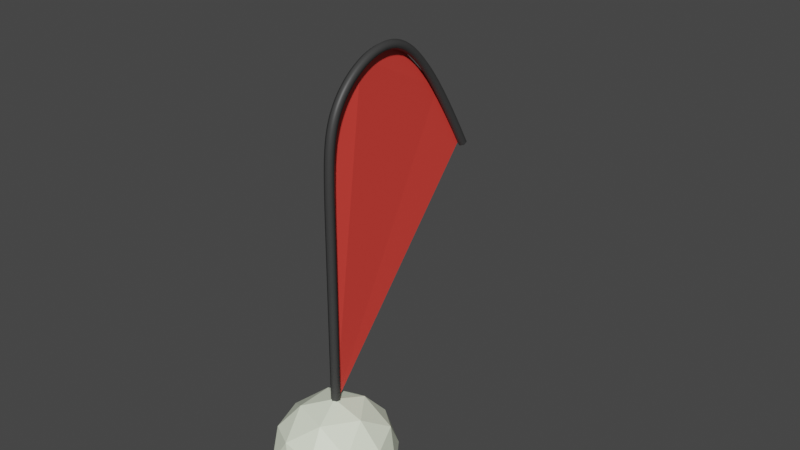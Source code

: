 # Source: WaterFlag.blend  (saved by Blender 2.93.20; exported with 4.5.12 LTS)
import bpy
from mathutils import Matrix  # noqa: F401  (used for matrix-valued properties, if any)

bpy.ops.wm.read_factory_settings(use_empty=True)
scene = bpy.context.scene
scene.name = 'Scene'

# ---- collections
col_collection = bpy.data.collections.new('Collection'); scene.collection.children.link(col_collection)

# ---- materials (node trees are filled in below, after node groups)
mat_spherebase = bpy.data.materials.new('SphereBase')
mat_spherebase.use_transparent_shadow = False
mat_pole = bpy.data.materials.new('Pole')
mat_pole.use_transparent_shadow = False
mat_banner = bpy.data.materials.new('Banner')
mat_banner.use_transparent_shadow = False

# ---- material node trees
mat_spherebase.use_nodes = True; mat_spherebase.node_tree.nodes.clear()
_N = mat_spherebase.node_tree.nodes; _L = mat_spherebase.node_tree.links
n0 = _N.new('ShaderNodeBsdfPrincipled'); n0.name = 'Principled BSDF'; n0.location = (10, 300)
n0.distribution = 'GGX'
n0.subsurface_method = 'BURLEY'
n0.inputs[0].default_value = (0.9236, 1.0, 0.7988, 1.0)
n0.inputs[3].default_value = 1.45
n0.inputs[27].default_value = (0.0, 0.0, 0.0, 1.0)
n0.inputs[28].default_value = 1.0
n1 = _N.new('ShaderNodeOutputMaterial'); n1.name = 'Material Output'; n1.location = (300, 300)
_L.new(n0.outputs[0], n1.inputs[0])
n1.is_active_output = True
mat_pole.use_nodes = True; mat_pole.node_tree.nodes.clear()
_N = mat_pole.node_tree.nodes; _L = mat_pole.node_tree.links
n0 = _N.new('ShaderNodeBsdfPrincipled'); n0.name = 'Principled BSDF'; n0.location = (10, 300)
n0.distribution = 'GGX'
n0.subsurface_method = 'BURLEY'
n0.inputs[0].default_value = (0.04445, 0.04445, 0.04445, 1.0)
n0.inputs[3].default_value = 1.45
n0.inputs[27].default_value = (0.0, 0.0, 0.0, 1.0)
n0.inputs[28].default_value = 1.0
n1 = _N.new('ShaderNodeOutputMaterial'); n1.name = 'Material Output'; n1.location = (300, 300)
_L.new(n0.outputs[0], n1.inputs[0])
n1.is_active_output = True
mat_banner.use_nodes = True; mat_banner.node_tree.nodes.clear()
_N = mat_banner.node_tree.nodes; _L = mat_banner.node_tree.links
n0 = _N.new('ShaderNodeBsdfPrincipled'); n0.name = 'Principled BSDF'; n0.location = (10, 300)
n0.distribution = 'GGX'
n0.subsurface_method = 'BURLEY'
n0.inputs[0].default_value = (0.8, 0.05635, 0.04274, 1.0)
n0.inputs[3].default_value = 1.45
n0.inputs[27].default_value = (0.0, 0.0, 0.0, 1.0)
n0.inputs[28].default_value = 1.0
n1 = _N.new('ShaderNodeOutputMaterial'); n1.name = 'Material Output'; n1.location = (300, 300)
_L.new(n0.outputs[0], n1.inputs[0])
n1.is_active_output = True

# ---- world
world_world = bpy.data.worlds.new('World'); scene.world = world_world
world_world.use_nodes = True; world_world.node_tree.nodes.clear()
_N = world_world.node_tree.nodes; _L = world_world.node_tree.links
n0 = _N.new('ShaderNodeOutputWorld'); n0.name = 'World Output'; n0.location = (300, 300)
n1 = _N.new('ShaderNodeBackground'); n1.name = 'Background'; n1.location = (10, 300)
n1.inputs[0].default_value = (0.05088, 0.05088, 0.05088, 1.0)
_L.new(n1.outputs[0], n0.inputs[0])
n0.is_active_output = True
world_world.color = (0.05088, 0.05088, 0.05088)
world_world.use_sun_shadow = False
world_world.sun_shadow_jitter_overblur = 0.0

# ---- meshes
me_icosphere = bpy.data.meshes.new('Icosphere')
me_icosphere.from_pydata([(1.11e-16, -4.441e-16, -1.0), (0.7236, -0.5257, -0.4472), (-0.2764, -0.8506, -0.4472), (-0.8944, -4.441e-16, -0.4472), (-0.2764, 0.8506, -0.4472), (0.7236, 0.5257, -0.4472), (0.2764, -0.8506, 0.4472), (-0.7236, -0.5257, 0.4472), (-0.7236, 0.5257, 0.4472), (0.2764, 0.8506, 0.4472), (0.8944, -4.441e-16, 0.4472), (1.11e-16, -4.441e-16, 1.0), (-0.1625, -0.5, -0.8507), (0.4253, -0.309, -0.8507), (0.2629, -0.809, -0.5257), (0.8506, -4.441e-16, -0.5257), (0.4253, 0.309, -0.8507), (-0.5257, -4.441e-16, -0.8507), (-0.6882, -0.5, -0.5257), (-0.1625, 0.5, -0.8507), (-0.6882, 0.5, -0.5257), (0.2629, 0.809, -0.5257), (0.9511, -0.309, -1.11e-16), (0.9511, 0.309, -1.11e-16), (1.11e-16, -1.0, -1.11e-16), (0.5878, -0.809, -1.11e-16), (-0.9511, -0.309, -1.11e-16), (-0.5878, -0.809, -1.11e-16), (-0.5878, 0.809, -1.11e-16), (-0.9511, 0.309, -1.11e-16), (0.5878, 0.809, -1.11e-16), (1.11e-16, 1.0, -1.11e-16), (0.6882, -0.5, 0.5257), (-0.2629, -0.809, 0.5257), (-0.8506, -4.441e-16, 0.5257), (-0.2629, 0.809, 0.5257), (0.6882, 0.5, 0.5257), (0.1625, -0.5, 0.8507), (0.5257, -4.441e-16, 0.8507), (-0.4253, -0.309, 0.8507), (-0.4253, 0.309, 0.8507), (0.1625, 0.5, 0.8507)], [], [(0, 13, 12), (1, 13, 15), (0, 12, 17), (0, 17, 19), (0, 19, 16), (1, 15, 22), (2, 14, 24), (3, 18, 26), (4, 20, 28), (5, 21, 30), (1, 22, 25), (2, 24, 27), (3, 26, 29), (4, 28, 31), (5, 30, 23), (6, 32, 37), (7, 33, 39), (8, 34, 40), (9, 35, 41), (10, 36, 38), (38, 41, 11), (38, 36, 41), (36, 9, 41), (41, 40, 11), (41, 35, 40), (35, 8, 40), (40, 39, 11), (40, 34, 39), (34, 7, 39), (39, 37, 11), (39, 33, 37), (33, 6, 37), (37, 38, 11), (37, 32, 38), (32, 10, 38), (23, 36, 10), (23, 30, 36), (30, 9, 36), (31, 35, 9), (31, 28, 35), (28, 8, 35), (29, 34, 8), (29, 26, 34), (26, 7, 34), (27, 33, 7), (27, 24, 33), (24, 6, 33), (25, 32, 6), (25, 22, 32), (22, 10, 32), (30, 31, 9), (30, 21, 31), (21, 4, 31), (28, 29, 8), (28, 20, 29), (20, 3, 29), (26, 27, 7), (26, 18, 27), (18, 2, 27), (24, 25, 6), (24, 14, 25), (14, 1, 25), (22, 23, 10), (22, 15, 23), (15, 5, 23), (16, 21, 5), (16, 19, 21), (19, 4, 21), (19, 20, 4), (19, 17, 20), (17, 3, 20), (17, 18, 3), (17, 12, 18), (12, 2, 18), (15, 16, 5), (15, 13, 16), (13, 0, 16), (12, 14, 2), (12, 13, 14), (13, 1, 14)])
_uv = me_icosphere.uv_layers.new(name='UVMap')
_uv.uv.foreach_set('vector', [0.1818, 0.0, 0.2273, 0.07873, 0.1364, 0.07873, 0.2727, 0.1575, 0.3182, 0.07873, 0.3636, 0.1575, 0.9091, 0.0, 0.9545, 0.07873, 0.8636, 0.07873, 0.7273, 0.0, 0.7727, 0.07873, 0.6818, 0.07873, 0.5455, 0.0, 0.5909, 0.07873, 0.5, 0.07873, 0.2727, 0.1575, 0.3636, 0.1575, 0.3182, 0.2362, 0.09091, 0.1575, 0.1818, 0.1575, 0.1364, 0.2362, 0.8182, 0.1575, 0.9091, 0.1575, 0.8636, 0.2362, 0.6364, 0.1575, 0.7273, 0.1575, 0.6818, 0.2362, 0.4545, 0.1575, 0.5455, 0.1575, 0.5, 0.2362, 0.2727, 0.1575, 0.3182, 0.2362, 0.2273, 0.2362, 0.09091, 0.1575, 0.1364, 0.2362, 0.04546, 0.2362, 0.8182, 0.1575, 0.8636, 0.2362, 0.7727, 0.2362, 0.6364, 0.1575, 0.6818, 0.2362, 0.5909, 0.2362, 0.4545, 0.1575, 0.5, 0.2362, 0.4091, 0.2362, 0.1818, 0.3149, 0.2727, 0.3149, 0.2273, 0.3937, 0.0, 0.3149, 0.09091, 0.3149, 0.04546, 0.3937, 0.7273, 0.3149, 0.8182, 0.3149, 0.7727, 0.3937, 0.5455, 0.3149, 0.6364, 0.3149, 0.5909, 0.3937, 0.3636, 0.3149, 0.4545, 0.3149, 0.4091, 0.3937, 0.4091, 0.3937, 0.5, 0.3937, 0.4545, 0.4724, 0.4091, 0.3937, 0.4545, 0.3149, 0.5, 0.3937, 0.4545, 0.3149, 0.5455, 0.3149, 0.5, 0.3937, 0.5909, 0.3937, 0.6818, 0.3937, 0.6364, 0.4724, 0.5909, 0.3937, 0.6364, 0.3149, 0.6818, 0.3937, 0.6364, 0.3149, 0.7273, 0.3149, 0.6818, 0.3937, 0.7727, 0.3937, 0.8636, 0.3937, 0.8182, 0.4724, 0.7727, 0.3937, 0.8182, 0.3149, 0.8636, 0.3937, 0.8182, 0.3149, 0.9091, 0.3149, 0.8636, 0.3937, 0.04546, 0.3937, 0.1364, 0.3937, 0.09091, 0.4724, 0.04546, 0.3937, 0.09091, 0.3149, 0.1364, 0.3937, 0.09091, 0.3149, 0.1818, 0.3149, 0.1364, 0.3937, 0.2273, 0.3937, 0.3182, 0.3937, 0.2727, 0.4724, 0.2273, 0.3937, 0.2727, 0.3149, 0.3182, 0.3937, 0.2727, 0.3149, 0.3636, 0.3149, 0.3182, 0.3937, 0.4091, 0.2362, 0.4545, 0.3149, 0.3636, 0.3149, 0.4091, 0.2362, 0.5, 0.2362, 0.4545, 0.3149, 0.5, 0.2362, 0.5455, 0.3149, 0.4545, 0.3149, 0.5909, 0.2362, 0.6364, 0.3149, 0.5455, 0.3149, 0.5909, 0.2362, 0.6818, 0.2362, 0.6364, 0.3149, 0.6818, 0.2362, 0.7273, 0.3149, 0.6364, 0.3149, 0.7727, 0.2362, 0.8182, 0.3149, 0.7273, 0.3149, 0.7727, 0.2362, 0.8636, 0.2362, 0.8182, 0.3149, 0.8636, 0.2362, 0.9091, 0.3149, 0.8182, 0.3149, 0.04546, 0.2362, 0.09091, 0.3149, 0.0, 0.3149, 0.04546, 0.2362, 0.1364, 0.2362, 0.09091, 0.3149, 0.1364, 0.2362, 0.1818, 0.3149, 0.09091, 0.3149, 0.2273, 0.2362, 0.2727, 0.3149, 0.1818, 0.3149, 0.2273, 0.2362, 0.3182, 0.2362, 0.2727, 0.3149, 0.3182, 0.2362, 0.3636, 0.3149, 0.2727, 0.3149, 0.5, 0.2362, 0.5909, 0.2362, 0.5455, 0.3149, 0.5, 0.2362, 0.5455, 0.1575, 0.5909, 0.2362, 0.5455, 0.1575, 0.6364, 0.1575, 0.5909, 0.2362, 0.6818, 0.2362, 0.7727, 0.2362, 0.7273, 0.3149, 0.6818, 0.2362, 0.7273, 0.1575, 0.7727, 0.2362, 0.7273, 0.1575, 0.8182, 0.1575, 0.7727, 0.2362, 0.8636, 0.2362, 0.9545, 0.2362, 0.9091, 0.3149, 0.8636, 0.2362, 0.9091, 0.1575, 0.9545, 0.2362, 0.9091, 0.1575, 1.0, 0.1575, 0.9545, 0.2362, 0.1364, 0.2362, 0.2273, 0.2362, 0.1818, 0.3149, 0.1364, 0.2362, 0.1818, 0.1575, 0.2273, 0.2362, 0.1818, 0.1575, 0.2727, 0.1575, 0.2273, 0.2362, 0.3182, 0.2362, 0.4091, 0.2362, 0.3636, 0.3149, 0.3182, 0.2362, 0.3636, 0.1575, 0.4091, 0.2362, 0.3636, 0.1575, 0.4545, 0.1575, 0.4091, 0.2362, 0.5, 0.07873, 0.5455, 0.1575, 0.4545, 0.1575, 0.5, 0.07873, 0.5909, 0.07873, 0.5455, 0.1575, 0.5909, 0.07873, 0.6364, 0.1575, 0.5455, 0.1575, 0.6818, 0.07873, 0.7273, 0.1575, 0.6364, 0.1575, 0.6818, 0.07873, 0.7727, 0.07873, 0.7273, 0.1575, 0.7727, 0.07873, 0.8182, 0.1575, 0.7273, 0.1575, 0.8636, 0.07873, 0.9091, 0.1575, 0.8182, 0.1575, 0.8636, 0.07873, 0.9545, 0.07873, 0.9091, 0.1575, 0.9545, 0.07873, 1.0, 0.1575, 0.9091, 0.1575, 0.3636, 0.1575, 0.4091, 0.07873, 0.4545, 0.1575, 0.3636, 0.1575, 0.3182, 0.07873, 0.4091, 0.07873, 0.3182, 0.07873, 0.3636, 0.0, 0.4091, 0.07873, 0.1364, 0.07873, 0.1818, 0.1575, 0.09091, 0.1575, 0.1364, 0.07873, 0.2273, 0.07873, 0.1818, 0.1575, 0.2273, 0.07873, 0.2727, 0.1575, 0.1818, 0.1575])
me_icosphere.materials.append(mat_spherebase)
me_icosphere.use_remesh_fix_poles = True
me_icosphere.use_remesh_preserve_attributes = False
me_icosphere.update()
me_icosphere_001 = bpy.data.meshes.new('Icosphere.001')
me_icosphere_001.from_pydata([(-8.703e-08, 0.1014, 5.17), (-0.03188, 0.07655, 0.8884), (-0.06037, 2.474, 5.276), (-0.03269, 3.027, 4.271), (-0.07833, 1.515, 6.227), (-0.03917, 0.7664, 6.159), (-0.1002, 0.2944, 5.689)], [], [(0, 1, 3, 2, 4, 5, 6)])
_uv = me_icosphere_001.uv_layers.new(name='UVMap')
_uv.uv.foreach_set('vector', [0.0, 0.0, 1.0, 0.0, 1.0, 1.0, 0.0, 1.0, 0.0, 0.5, 0.0, 0.25, 0.0, 0.125])
me_icosphere_001.materials.append(mat_banner)
me_icosphere_001.use_remesh_fix_poles = True
me_icosphere_001.use_remesh_preserve_attributes = False
me_icosphere_001.update()

# ---- curves / text
cu_nurbspath = bpy.data.curves.new('NurbsPath', 'CURVE')
cu_nurbspath.dimensions = '3D'
_sp = cu_nurbspath.splines.new('NURBS'); _sp.points.add(8)
_sp.points.foreach_set('co', [-3.962, 2.875, 0.00707, 1.0, -5.371, 2.079, 0.00707, 1.0, -6.238, 1.364, 0.00707, 1.0, -5.58, 0.1345, 0.00707, 1.0, -4.721, 0.02623, -0.003733, 1.0, -3.721, 0.02623, -0.003733, 1.0, -2.721, 0.02623, -0.003733, 1.0, -1.721, 0.02623, -0.003733, 1.0, -0.7205, 0.02623, -0.003733, 1.0])
_sp.order_u = 5
_sp.order_v = 0
_sp.use_endpoint_u = True
cu_nurbspath.materials.append(mat_pole)
cu_nurbspath.use_path = True
cu_nurbspath.bevel_profile.use_clip = True
cu_nurbspath.bevel_resolution = 1
cu_nurbspath.bevel_depth = 0.07
cu_nurbspath.fill_mode = 'FULL'
cu_nurbspath.use_fill_caps = True

# ---- objects
ob_spherebase = bpy.data.objects.new('SphereBase', me_icosphere)
ob_pole = bpy.data.objects.new('Pole', cu_nurbspath)
ob_banner = bpy.data.objects.new('Banner', me_icosphere_001)

# ---- transforms, parenting, visibility, modifiers, constraints
ob_spherebase.location = (-2.22e-16, 4.441e-16, 2.22e-16)
ob_spherebase.scale = (1.316, 1.316, 1.316)
ob_pole.location = (4.657e-10, -3.725e-09, 0.0)
ob_pole.rotation_euler = (0.0, 1.571, 0.0)
ob_pole.scale = (1.399, 1.399, 1.399)
ob_banner.location = (-2.22e-16, 4.441e-16, 2.22e-16)
ob_banner.scale = (1.316, 1.316, 1.316)

# ---- collection membership
col_collection.objects.link(ob_spherebase)
col_collection.objects.link(ob_pole)
col_collection.objects.link(ob_banner)

# ---- scene / render settings (as saved in the file)
scene.frame_start = 1; scene.frame_end = 250; scene.frame_set(25)
scene.render.engine = 'BLENDER_EEVEE_NEXT'
scene.cycles.use_denoising = False
scene.cycles.samples = 128
scene.cycles.sampling_pattern = 'TABULATED_SOBOL'
scene.cycles.use_adaptive_sampling = False
scene.cycles.use_light_tree = False
scene.view_settings.view_transform = 'Filmic'
bpy.context.view_layer.update()

# ---- added for rendering (the .blend has no active camera and no usable light): camera, sun
cam_auto = bpy.data.cameras.new('AutoCamera')
cam_auto.lens = 50.0
cam_auto.sensor_width = 36.0
cam_auto.clip_end = 1000.0
ob_auto_camera = bpy.data.objects.new('AutoCamera', cam_auto)
scene.collection.objects.link(ob_auto_camera)
ob_auto_camera.location = (12.581, -13.0648, 14.4678)
ob_auto_camera.rotation_euler = (1.09748, -7.21219e-08, 0.694738)
scene.camera = ob_auto_camera
light_auto_sun = bpy.data.lights.new('AutoSun', 'SUN')
light_auto_sun.energy = 3.0
light_auto_sun.angle = 0.0523599
ob_auto_sun = bpy.data.objects.new('AutoSun', light_auto_sun)
scene.collection.objects.link(ob_auto_sun)
ob_auto_sun.rotation_euler = (0.872665, 0.174533, 0.523599)
bpy.context.view_layer.update()
